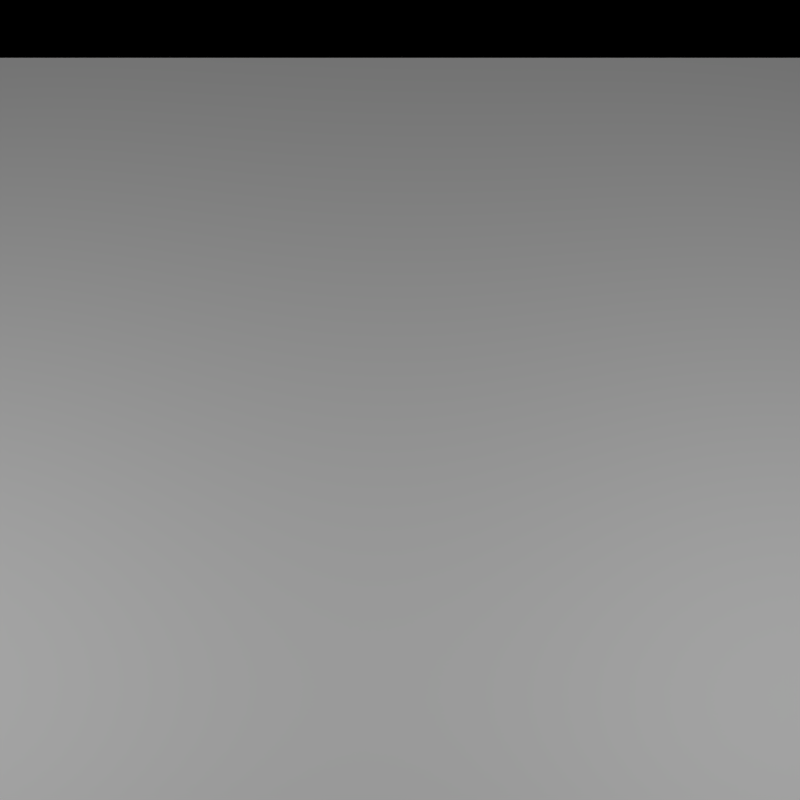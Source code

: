 # Source: customDVS.blend  (saved by Blender 2.78.0; exported with 4.5.12 LTS)
import bpy
from mathutils import Matrix  # noqa: F401  (used for matrix-valued properties, if any)

bpy.ops.wm.read_factory_settings(use_empty=True)
scene = bpy.context.scene
scene.name = 'Scene'

# ---- collections
col_collection_1 = bpy.data.collections.new('Collection 1'); scene.collection.children.link(col_collection_1)

# ---- materials (node trees are filled in below, after node groups)
mat_carpet = bpy.data.materials.new('carpet')
mat_carpet.alpha_threshold = 0.0
mat_carpet.use_transparent_shadow = False
mat_carpet.roughness = 0.5
mat_carpet.specular_intensity = 0.0

# ---- material node trees

# ---- world
world_world = bpy.data.worlds.new('World'); scene.world = world_world
world_world.use_nodes = True; world_world.node_tree.nodes.clear()
_N = world_world.node_tree.nodes; _L = world_world.node_tree.links
n0 = _N.new('ShaderNodeOutputWorld'); n0.name = 'World Output'; n0.location = (300, 300)
n1 = _N.new('ShaderNodeBackground'); n1.name = 'Background'; n1.location = (10, 300)
n1.inputs[0].default_value = (0.05088, 0.05088, 0.05088, 1.0)
n1.inputs[1].default_value = 0.0
_L.new(n1.outputs[0], n0.inputs[0])
n0.is_active_output = True
world_world.color = (0.05088, 0.05088, 0.05088)
world_world.use_sun_shadow = False
world_world.sun_shadow_jitter_overblur = 0.0
world_world.cycles.sampling_method = 'NONE'
world_world.cycles.sample_map_resolution = 256

# ---- cameras
cam_camera = bpy.data.cameras.new('Camera')
cam_camera.lens = 22.85
cam_camera.sensor_width = 32.0
cam_camera.sensor_height = 18.0
cam_camera.display_size = 0.5
cam_camera.lens_unit = 'FOV'
cam_camera.panorama_type = 'FISHEYE_LENS_POLYNOMIAL'
cam_camera.dof.focus_distance = 0.0
cam_camera.dof.aperture_fstop = 128.0
cam_camera.dof.aperture_blades = 6

# ---- lights
light_lamp_001 = bpy.data.lights.new('Lamp.001', 'POINT')
light_lamp_001.transmission_factor = 0.0
light_lamp_001.energy = 80.0
light_lamp_001.shadow_buffer_clip_start = 0.5
light_lamp_001.shadow_soft_size = 0.5
light_lamp_001.shadow_maximum_resolution = 0.006
light_lamp_001.use_absolute_resolution = True
light_lamp_001.cycles.use_multiple_importance_sampling = False
light_lamp = bpy.data.lights.new('Lamp', 'POINT')
light_lamp.transmission_factor = 0.0
light_lamp.energy = 80.0
light_lamp.shadow_buffer_clip_start = 0.5
light_lamp.shadow_soft_size = 0.5
light_lamp.shadow_maximum_resolution = 0.006
light_lamp.use_absolute_resolution = True
light_lamp.cycles.use_multiple_importance_sampling = False

# ---- meshes
me_carpet1 = bpy.data.meshes.new('Carpet1')
me_carpet1.from_pydata([(-1.0, -1.0, 0.0), (1.0, -1.0, 0.0), (-1.0, 1.0, 0.0), (1.0, 1.0, 0.0)], [], [(0, 1, 3, 2)])
_uv = me_carpet1.uv_layers.new(name='UVMap')
_uv.uv.foreach_set('vector', [-0.2502, 1.251, -0.2502, -0.2506, 1.248, -0.2506, 1.248, 1.251])
me_carpet1.materials.append(mat_carpet)
me_carpet1.use_remesh_preserve_volume = False
me_carpet1.use_remesh_preserve_attributes = False
me_carpet1.use_mirror_vertex_groups = False
me_carpet1.update()

# ---- objects
ob_lamp2 = bpy.data.objects.new('Lamp2', light_lamp_001)
ob_camera = bpy.data.objects.new('Camera', cam_camera)
ob_lamp = bpy.data.objects.new('Lamp', light_lamp)
ob_carpet1 = bpy.data.objects.new('Carpet1', me_carpet1)

# ---- transforms, parenting, visibility, modifiers, constraints
ob_lamp2.location = (-2.297, 0.08672, 2.16)
ob_lamp2.lineart.crease_threshold = 0.0
ob_camera.location = (-0.5, 1.0, 1.8)
ob_camera.lineart.crease_threshold = 0.0
ob_lamp.location = (1.037, 0.01795, 2.191)
ob_lamp.lineart.crease_threshold = 0.0
ob_carpet1.location = (-0.4859, -0.1877, -0.06043)
ob_carpet1.scale = (3.454, 2.302, 2.302)
ob_carpet1.lineart.crease_threshold = 0.0

# ---- collection membership
col_collection_1.objects.link(ob_lamp2)
col_collection_1.objects.link(ob_camera)
col_collection_1.objects.link(ob_lamp)
col_collection_1.objects.link(ob_carpet1)

# ---- scene / render settings (as saved in the file)
scene.camera = ob_camera
scene.frame_start = 1; scene.frame_end = 1500; scene.frame_set(1233)
scene.render.engine = 'BLENDER_EEVEE_NEXT'
scene.render.image_settings.file_format = 'OPEN_EXR'
scene.render.image_settings.color_mode = 'RGB'
scene.render.image_settings.color_depth = '32'
scene.render.image_settings.compression = 0
scene.render.image_settings.exr_codec = 'PIZ'
scene.render.resolution_x = 128
scene.render.resolution_y = 128
scene.render.fps = 120
scene.render.dither_intensity = 0.0
scene.cycles.use_denoising = False
scene.cycles.samples = 100
scene.cycles.sampling_pattern = 'TABULATED_SOBOL'
scene.cycles.light_sampling_threshold = 0.0
scene.cycles.use_adaptive_sampling = False
scene.cycles.use_light_tree = False
scene.cycles.caustics_reflective = False
scene.cycles.caustics_refractive = False
scene.cycles.blur_glossy = 0.0
scene.cycles.max_bounces = 4
scene.cycles.glossy_bounces = 0
scene.cycles.transmission_bounces = 0
scene.cycles.transparent_max_bounces = 0
scene.cycles.pixel_filter_type = 'GAUSSIAN'
scene.cycles.sample_clamp_indirect = 0.0
scene.view_settings.view_transform = 'Standard'
bpy.context.view_layer.update()
